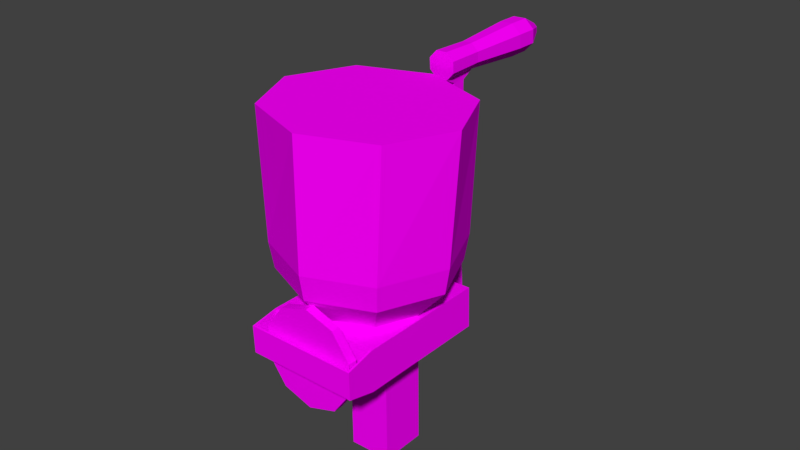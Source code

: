 # Source: Moedor.blend  (saved by Blender 2.79.0; exported with 4.5.12 LTS)
import bpy
from mathutils import Matrix  # noqa: F401  (used for matrix-valued properties, if any)

bpy.ops.wm.read_factory_settings(use_empty=True)
scene = bpy.context.scene
scene.name = 'Scene'

# ---- collections
col_collection_1 = bpy.data.collections.new('Collection 1'); scene.collection.children.link(col_collection_1)

# ---- images (referenced by path relative to the original .blend; pixels are not part of the script)
import os
ASSET_DIR = os.environ.get("B2B_ASSET_DIR", "")  # directory of the original .blend (textures are referenced by path, not embedded)
HERE = os.path.dirname(os.path.abspath(__file__))  # packed textures are extracted next to this script under _unpacked/

def load_image(name, relpath, width, height, colorspace="sRGB"):
    """Load a texture the original file referenced (path relative to the .blend, or extracted next to this script)."""
    p = next((c for c in (os.path.join(HERE, relpath), os.path.join(ASSET_DIR, relpath)) if relpath and os.path.exists(c)), "")
    if p:
        img = bpy.data.images.load(p, check_existing=True)
        img.name = name
    else:  # same state as the original file: an image datablock whose file is absent (Cycles renders it pink)
        img = bpy.data.images.new(name, width, height)
        img.source = "FILE"
        img.filepath = "//" + (relpath or name)
    img.colorspace_settings.name = colorspace
    return img
img_untitled = load_image('Untitled', '', 1024, 1024, 'sRGB')

# ---- materials (node trees are filled in below, after node groups)
mat_material = bpy.data.materials.new('Material')
mat_material.alpha_threshold = 0.0
mat_material.roughness = 0.5

# ---- material node trees
mat_material.use_nodes = True; mat_material.node_tree.nodes.clear()
_N = mat_material.node_tree.nodes; _L = mat_material.node_tree.links
n0 = _N.new('ShaderNodeOutputMaterial'); n0.name = 'Material Output'; n0.location = (109, 303)
n1 = _N.new('ShaderNodeBsdfDiffuse'); n1.name = 'Diffuse BSDF'; n1.location = (-164, 314)
n2 = _N.new('ShaderNodeTexImage'); n2.name = 'Image Texture'; n2.location = (-408, 328)
n2.width = 140
n2.image = img_untitled
_L.new(n2.outputs[0], n1.inputs[0])
_L.new(n1.outputs[0], n0.inputs[0])
n0.is_active_output = True

# ---- world
world_world = bpy.data.worlds.new('World'); scene.world = world_world
world_world.color = (0.05088, 0.05088, 0.05088)
world_world.use_sun_shadow = False
world_world.sun_shadow_jitter_overblur = 0.0
world_world.cycles.sampling_method = 'MANUAL'

# ---- meshes
me_cylinder_001 = bpy.data.meshes.new('Cylinder.001')
me_cylinder_001.from_pydata([(-0.07663, 0.239, -0.1114), (-0.07663, 0.2421, -0.008446), (-0.05177, 0.2287, -0.1114), (-0.04956, 0.2309, -0.008446), (-0.04147, 0.2038, -0.1114), (-0.03834, 0.2038, -0.008446), (-0.05177, 0.179, -0.1114), (-0.04956, 0.1768, -0.008446), (-0.07663, 0.1687, -0.1114), (-0.07663, 0.1655, -0.008446), (-0.1015, 0.179, -0.1114), (-0.1037, 0.1768, -0.008446), (-0.1118, 0.2038, -0.1114), (-0.1149, 0.2038, -0.008446), (-0.1015, 0.2287, -0.1114), (-0.1037, 0.2309, -0.008446), (-0.04537, 0.1615, -0.04131), (-0.04537, 0.1615, -0.07837), (-0.07559, 0.1497, -0.07837), (-0.07559, 0.1497, -0.04131), (0.1651, -0.3787, -0.07977), (0.1349, -0.3905, -0.07977), (-0.07663, 0.2507, -0.2769), (-0.04345, 0.237, -0.2769), (-0.02971, 0.2038, -0.2769), (-0.04345, 0.1707, -0.2769), (-0.07663, 0.1569, -0.2769), (-0.1098, 0.1707, -0.2769), (-0.1235, 0.2038, -0.2769), (-0.1098, 0.237, -0.2769), (-0.07663, 0.2507, -0.3357), (-0.04345, 0.237, -0.3357), (-0.02971, 0.2038, -0.3357), (-0.04345, 0.1707, -0.3357), (-0.07663, 0.1569, -0.3357), (-0.1098, 0.1707, -0.3357), (-0.1235, 0.2038, -0.3357), (-0.1098, 0.237, -0.3357), (-0.07663, 0.2206, -0.3942), (-0.06479, 0.2157, -0.3942), (-0.05988, 0.2038, -0.3942), (-0.06479, 0.192, -0.3942), (-0.07663, 0.1871, -0.3942), (-0.08847, 0.192, -0.3942), (-0.09338, 0.2038, -0.3942), (-0.08847, 0.2157, -0.3942), (0.1487, -0.3355, -0.03611), (0.1188, -0.3482, -0.03611), (0.1349, -0.3905, 0.07246), (0.1651, -0.3787, 0.07246), (0.1487, -0.3355, 0.07246), (0.1188, -0.3482, 0.07246), (0.1957, -0.2543, 0.1595), (0.1025, -0.2883, 0.1184), (0.06911, -0.1966, 0.03114), (0.2203, -0.1415, 0.0978), (0.283, -0.1187, 0.2587), (0.2203, -0.1415, 0.4197), (0.06911, -0.1966, 0.4863), (-0.08212, -0.2516, 0.4197), (-0.1448, -0.2744, 0.2587), (-0.08212, -0.2516, 0.0978), (0.2343, -0.2403, 0.2587), (0.1957, -0.2543, 0.358), (0.1025, -0.2883, 0.3991), (0.009241, -0.3222, 0.358), (-0.02938, -0.3363, 0.2587), (0.009241, -0.3222, 0.1595), (0.08446, -0.1681, -0.04066), (0.007271, -0.4391, 0.4384), (0.2918, -0.3305, 0.4384), (0.05428, -0.18, -0.04066), (-0.03337, -0.337, 0.4384), (0.03942, -0.0619, -0.07561), (0.2508, -0.2275, 0.4384), (0.2578, -0.2449, 0.5161), (0.08449, -0.2088, 0.4913), (0.01866, -0.2602, 0.4913), (-0.004363, -0.3405, 0.4913), (0.02421, -0.419, 0.4913), (0.09346, -0.4658, 0.4913), (0.177, -0.4628, 0.4913), (0.2428, -0.4114, 0.4913), (0.2658, -0.3311, 0.4913), (0.2372, -0.2526, 0.4913), (0.168, -0.2059, 0.4913), (0.08449, -0.2088, 0.4663), (0.01866, -0.2602, 0.4663), (-0.004363, -0.3405, 0.4663), (0.02421, -0.419, 0.4663), (0.09346, -0.4658, 0.4663), (0.177, -0.4628, 0.4663), (0.2428, -0.4114, 0.4663), (0.2658, -0.3311, 0.4663), (0.2372, -0.2526, 0.4663), (0.168, -0.2059, 0.4663), (0.1198, -0.4718, 0.1578), (0.2284, -0.4299, 0.1578), (0.3217, -0.6765, 0.1578), (0.2131, -0.7184, 0.2853), (0.2043, -0.0732, 0.08946), (0.04527, -0.1311, 0.01935), (0.2702, -0.04922, 0.2587), (0.2043, -0.0732, 0.428), (0.04527, -0.1311, 0.4981), (-0.1138, -0.189, 0.428), (-0.1797, -0.213, 0.2587), (-0.1138, -0.189, 0.08946), (0.1026, 0.2542, 0.08946), (-0.07185, 0.1907, 0.01935), (0.1748, 0.2805, 0.2587), (0.1026, 0.2542, 0.428), (-0.07185, 0.1907, 0.4981), (-0.2463, 0.1272, 0.428), (-0.3185, 0.1009, 0.2587), (-0.2463, 0.1272, 0.08946), (0.01183, -0.07237, -0.04521), (0.04231, -0.06127, -0.04521), (0.05166, -0.1809, -0.07285), (0.08216, -0.1698, -0.07285), (0.2467, -0.2291, 0.4384), (0.2508, -0.2275, 0.07246), (0.2876, -0.3321, 0.4384), (0.2918, -0.3305, 0.07246), (0.2284, -0.4299, 0.2854), (0.3217, -0.6765, 0.2853), (0.009062, -0.07338, -0.07561), (-0.03337, -0.337, 0.07246), (0.007271, -0.4391, 0.07246), (0.1198, -0.4718, 0.2854), (0.2131, -0.7184, 0.1578), (-0.000769, -0.417, 0.5161), (0.01143, -0.4374, 0.4384), (-0.02922, -0.3353, 0.4384), (-0.02891, -0.3493, 0.5161), (0.003816, -0.4165, 0.5119), (-0.025, -0.3469, 0.5119), (0.2849, -0.3131, 0.5161), (0.281, -0.3157, 0.512), (0.2527, -0.2458, 0.512)], [], [(0, 1, 3, 2), (2, 3, 5, 4), (4, 5, 7, 6), (6, 7, 16, 17), (8, 9, 11, 10), (10, 11, 13, 12), (3, 1, 15, 13, 11, 9, 7, 5), (12, 13, 15, 14), (14, 15, 1, 0), (4, 6, 25, 24), (71, 118, 21, 47), (9, 8, 18, 19), (8, 6, 17, 18), (7, 9, 19, 16), (126, 73, 119, 118), (16, 19, 116, 117), (119, 68, 46, 20), (24, 25, 33, 32), (10, 12, 28, 27), (6, 8, 26, 25), (12, 14, 29, 28), (2, 4, 24, 23), (8, 10, 27, 26), (14, 0, 22, 29), (0, 2, 23, 22), (36, 37, 45, 44), (22, 23, 31, 30), (29, 22, 30, 37), (27, 28, 36, 35), (25, 26, 34, 33), (23, 24, 32, 31), (28, 29, 37, 36), (26, 27, 35, 34), (38, 39, 40, 41, 42, 43, 44, 45), (34, 35, 43, 42), (32, 33, 41, 40), (30, 31, 39, 38), (37, 30, 38, 45), (35, 36, 44, 43), (33, 34, 42, 41), (31, 32, 40, 39), (21, 20, 49, 48), (47, 21, 48, 51), (46, 47, 51, 50), (20, 46, 50, 49), (58, 59, 65, 64), (57, 58, 64, 63), (60, 61, 67, 66), (56, 57, 63, 62), (69, 128, 96, 129), (61, 54, 53, 67), (59, 60, 66, 65), (61, 60, 106, 107), (54, 55, 52, 53), (55, 56, 62, 52), (116, 126, 118, 71), (128, 69, 72, 127), (18, 17, 73, 126), (123, 70, 124, 97), (121, 120, 74), (133, 127, 72), (132, 122, 120, 133), (123, 50, 121), (50, 51, 121), (70, 123, 121, 74), (117, 116, 71, 68), (131, 69, 132, 135), (80, 79, 89, 90), (77, 76, 86, 87), (84, 83, 93, 94), (81, 80, 90, 91), (78, 77, 87, 88), (85, 84, 94, 95), (82, 81, 91, 92), (79, 78, 88, 89), (76, 85, 95, 86), (83, 82, 92, 93), (77, 78, 79, 80, 81, 82, 83, 84, 85, 76), (87, 86, 95, 94, 93, 92, 91, 90, 89, 88), (97, 124, 125, 98), (129, 96, 130, 99), (48, 49, 97), (128, 48, 97, 96), (132, 69, 129), (96, 97, 98, 130), (104, 103, 111, 112), (58, 57, 103, 104), (54, 61, 107, 101), (59, 58, 104, 105), (56, 55, 100, 102), (60, 59, 105, 106), (55, 54, 101, 100), (57, 56, 102, 103), (108, 109, 115, 114), (102, 100, 108, 110), (107, 106, 114, 115), (105, 104, 112, 113), (103, 102, 110, 111), (100, 101, 109, 108), (101, 107, 115, 109), (106, 105, 113, 114), (118, 119, 20, 21), (68, 71, 47, 46), (49, 123, 97), (73, 117, 68, 119), (49, 50, 123), (70, 122, 124), (124, 129, 99, 125), (98, 125, 99, 130), (122, 132, 129, 124), (51, 128, 127, 121), (120, 121, 127, 133), (51, 48, 128), (136, 139, 138, 135), (134, 75, 139, 136), (137, 138, 122, 70), (19, 18, 126, 116), (17, 16, 117, 73), (72, 69, 131, 134), (72, 134, 136, 133), (132, 133, 136, 135), (74, 120, 139, 75), (122, 138, 139, 120), (74, 75, 137, 70), (135, 138, 137, 131), (131, 137, 75, 134), (110, 108, 114, 113), (111, 110, 113, 112)])
_uv = me_cylinder_001.uv_layers.new(name='UVMap')
_uv.uv.foreach_set('vector', [0.2535, 0.7037, 0.3388, 0.703, 0.3385, 0.7267, 0.2531, 0.7275, 0.2531, 0.7275, 0.3385, 0.7267, 0.338, 0.7502, 0.2534, 0.7513, 0.2534, 0.7513, 0.338, 0.7502, 0.3374, 0.7722, 0.2543, 0.7752, 0.2543, 0.7752, 0.3374, 0.7722, 0.3084, 0.784, 0.2878, 0.7835, 0.2535, 0.8071, 0.3388, 0.8107, 0.3387, 0.8347, 0.2516, 0.8312, 0.2516, 0.8312, 0.3387, 0.8347, 0.3382, 0.8591, 0.2503, 0.8553, 0.5929, 0.3362, 0.584, 0.3273, 0.584, 0.3148, 0.5929, 0.3059, 0.6054, 0.3059, 0.6143, 0.3148, 0.6143, 0.3273, 0.6054, 0.3362, 0.2503, 0.8553, 0.3382, 0.8591, 0.3371, 0.884, 0.2497, 0.8794, 0.2548, 0.6803, 0.3387, 0.6792, 0.3388, 0.703, 0.2535, 0.7037, 0.2534, 0.7513, 0.2543, 0.7752, 0.1108, 0.772, 0.1115, 0.747, 0.2808, 0.5543, 0.2785, 0.5298, 0.4876, 0.4788, 0.4762, 0.5374, 0.3388, 0.8107, 0.2535, 0.8071, 0.2886, 0.7994, 0.3069, 0.7986, 0.2535, 0.8071, 0.2543, 0.7752, 0.2878, 0.7835, 0.2886, 0.7994, 0.3374, 0.7722, 0.3388, 0.8107, 0.3069, 0.7986, 0.3084, 0.784, 0.1877, 0.6297, 0.1883, 0.604, 0.2814, 0.6047, 0.2789, 0.6321, 0.0006153, 0.5754, 0.00116, 0.5502, 0.1891, 0.5542, 0.1893, 0.5799, 0.2814, 0.6047, 0.2814, 0.5795, 0.4757, 0.5785, 0.4821, 0.6328, 0.1115, 0.747, 0.1108, 0.772, 0.07341, 0.7708, 0.07324, 0.7491, 0.2516, 0.8312, 0.2503, 0.8553, 0.09988, 0.853, 0.1054, 0.8239, 0.2543, 0.7752, 0.2535, 0.8071, 0.1089, 0.797, 0.1108, 0.772, 0.2503, 0.8553, 0.2497, 0.8794, 0.09247, 0.8866, 0.09988, 0.853, 0.2531, 0.7275, 0.2534, 0.7513, 0.1115, 0.747, 0.1109, 0.7203, 0.2535, 0.8071, 0.2516, 0.8312, 0.1054, 0.8239, 0.1089, 0.797, 0.2548, 0.6803, 0.2535, 0.7037, 0.1089, 0.6913, 0.1066, 0.6593, 0.2535, 0.7037, 0.2531, 0.7275, 0.1109, 0.7203, 0.1089, 0.6913, 0.0542, 0.8378, 0.03652, 0.8644, 0.0003407, 0.8109, 0.00937, 0.8021, 0.1089, 0.6913, 0.1109, 0.7203, 0.07004, 0.7262, 0.06293, 0.7009, 0.1066, 0.6593, 0.1089, 0.6913, 0.06293, 0.7009, 0.0491, 0.67, 0.1054, 0.8239, 0.09988, 0.853, 0.0542, 0.8378, 0.0647, 0.8144, 0.1108, 0.772, 0.1089, 0.797, 0.07072, 0.7923, 0.07341, 0.7708, 0.1109, 0.7203, 0.1115, 0.747, 0.07324, 0.7491, 0.07004, 0.7262, 0.09988, 0.853, 0.09247, 0.8866, 0.03652, 0.8644, 0.0542, 0.8378, 0.1089, 0.797, 0.1054, 0.8239, 0.0647, 0.8144, 0.07072, 0.7923, 0.241, 0.4603, 0.241, 0.4658, 0.2371, 0.4697, 0.2316, 0.4697, 0.2278, 0.4658, 0.2278, 0.4603, 0.2316, 0.4564, 0.2371, 0.4564, 0.07072, 0.7923, 0.0647, 0.8144, 0.01537, 0.7913, 0.01866, 0.7797, 0.07324, 0.7491, 0.07341, 0.7708, 0.01964, 0.7677, 0.01848, 0.7557, 0.06293, 0.7009, 0.07004, 0.7262, 0.01516, 0.7437, 0.009462, 0.7323, 0.0491, 0.67, 0.06293, 0.7009, 0.009462, 0.7323, 0.0009331, 0.7221, 0.0647, 0.8144, 0.0542, 0.8378, 0.00937, 0.8021, 0.01537, 0.7913, 0.07341, 0.7708, 0.07072, 0.7923, 0.01866, 0.7797, 0.01964, 0.7677, 0.07004, 0.7262, 0.07324, 0.7491, 0.01848, 0.7557, 0.01516, 0.7437, 0.4818, 0.6587, 0.4821, 0.6328, 0.5882, 0.6053, 0.5957, 0.6356, 0.4762, 0.5374, 0.4876, 0.4788, 0.5957, 0.5371, 0.5879, 0.5605, 0.4757, 0.5785, 0.4762, 0.5374, 0.5879, 0.5605, 0.5854, 0.5805, 0.4821, 0.6328, 0.4757, 0.5785, 0.5854, 0.5805, 0.5882, 0.6053, 0.1726, 0.1634, 0.1726, 0.1089, 0.2271, 0.1089, 0.2271, 0.1634, 0.1726, 0.2392, 0.1726, 0.1634, 0.2271, 0.1634, 0.2271, 0.2392, 0.1726, 0.05486, 0.1726, 0.0003407, 0.2271, 0.0003408, 0.2271, 0.05486, 0.1726, 0.2938, 0.1726, 0.2392, 0.2271, 0.2392, 0.2271, 0.2938, 0.8231, 0.5439, 0.8231, 0.8243, 0.7538, 0.7757, 0.7538, 0.678, 0.1726, 0.4781, 0.1726, 0.4023, 0.2271, 0.4023, 0.2271, 0.4781, 0.1726, 0.1089, 0.1726, 0.05486, 0.2271, 0.05486, 0.2271, 0.1089, 0.1726, 0.0003407, 0.1726, 0.05486, 0.1431, 0.05486, 0.1431, 0.0003407, 0.1726, 0.4023, 0.1726, 0.3478, 0.2271, 0.3478, 0.2271, 0.4023, 0.1726, 0.3478, 0.1726, 0.2938, 0.2271, 0.2938, 0.2271, 0.3478, 0.1891, 0.5542, 0.189, 0.5302, 0.2785, 0.5298, 0.2808, 0.5543, 0.9391, 0.0003411, 0.9391, 0.2939, 0.8572, 0.2939, 0.8572, 0.0003407, 0.0006587, 0.6299, 0.0003407, 0.6045, 0.1883, 0.604, 0.1877, 0.6297, 0.5963, 0.8247, 0.5963, 0.5443, 0.6671, 0.6781, 0.6671, 0.7758, 0.5833, 0.2289, 0.2913, 0.2321, 0.2913, 0.2288, 0.2913, 0.4522, 0.5833, 0.4556, 0.2913, 0.4555, 0.7737, 0.4557, 0.584, 0.4257, 0.6536, 0.396, 0.6979, 0.3949, 0.4954, 0.228, 0.5329, 0.1272, 0.5843, 0.2271, 0.5329, 0.1272, 0.532, 0.1031, 0.5843, 0.2271, 0.9063, 0.5411, 0.9063, 0.8346, 0.8238, 0.8346, 0.8238, 0.5411, 0.1893, 0.5799, 0.1891, 0.5542, 0.2808, 0.5543, 0.2814, 0.5795, 0.8227, 0.4788, 0.8231, 0.5439, 0.8198, 0.5439, 0.8194, 0.4823, 0.555, 0.6826, 0.5242, 0.6748, 0.5241, 0.6637, 0.5609, 0.6734, 0.4724, 0.7069, 0.4719, 0.7389, 0.4614, 0.7431, 0.4613, 0.7035, 0.5245, 0.7729, 0.5549, 0.7632, 0.5614, 0.772, 0.5247, 0.784, 0.5738, 0.7071, 0.555, 0.6826, 0.5609, 0.6734, 0.584, 0.7035, 0.4926, 0.6831, 0.4724, 0.7069, 0.4613, 0.7035, 0.4862, 0.6735, 0.4931, 0.7633, 0.5245, 0.7729, 0.5247, 0.784, 0.4871, 0.7728, 0.5737, 0.738, 0.5738, 0.7071, 0.584, 0.7035, 0.584, 0.7414, 0.5242, 0.6748, 0.4926, 0.6831, 0.4862, 0.6735, 0.5241, 0.6637, 0.4719, 0.7389, 0.4931, 0.7633, 0.4871, 0.7728, 0.4614, 0.7431, 0.5549, 0.7632, 0.5737, 0.738, 0.584, 0.7414, 0.5614, 0.772, 0.4724, 0.7069, 0.4929, 0.6836, 0.5242, 0.6754, 0.5547, 0.6831, 0.5732, 0.7073, 0.5731, 0.7379, 0.5545, 0.7627, 0.5245, 0.7722, 0.4935, 0.7628, 0.4719, 0.7389, 0.4613, 0.7035, 0.4614, 0.7431, 0.4382, 0.7752, 0.4006, 0.7875, 0.3629, 0.7753, 0.3396, 0.7434, 0.3395, 0.7038, 0.3627, 0.6717, 0.4003, 0.6593, 0.438, 0.6715, 0.4344, 0.9997, 0.3395, 0.9997, 0.3395, 0.7882, 0.4344, 0.7882, 0.4351, 0.7882, 0.53, 0.7882, 0.53, 0.9997, 0.4351, 0.9996, 0.4957, 0.1029, 0.4958, 0.1271, 0.4393, 0.1573, 0.4961, 0.001239, 0.4957, 0.1029, 0.4393, 0.1573, 0.4393, 0.07065, 0.8198, 0.5439, 0.8231, 0.5439, 0.7538, 0.678, 0.4393, 0.07065, 0.4393, 0.1573, 0.2278, 0.1561, 0.2278, 0.06948, 0.1431, 0.1634, 0.1431, 0.2392, 0.0003407, 0.2392, 0.0003408, 0.1634, 0.1726, 0.1634, 0.1726, 0.2392, 0.1431, 0.2392, 0.1431, 0.1634, 0.1726, 0.4023, 0.1726, 0.4781, 0.1431, 0.4781, 0.1431, 0.4023, 0.1726, 0.1089, 0.1726, 0.1634, 0.1431, 0.1634, 0.1431, 0.1089, 0.1726, 0.2938, 0.1726, 0.3478, 0.1431, 0.3478, 0.1431, 0.2938, 0.1726, 0.05486, 0.1726, 0.1089, 0.1431, 0.1089, 0.1431, 0.05486, 0.1726, 0.3478, 0.1726, 0.4023, 0.1431, 0.4023, 0.1431, 0.3478, 0.1726, 0.2392, 0.1726, 0.2938, 0.1431, 0.2938, 0.1431, 0.2392, 0.777, 0.007676, 0.8565, 0.09793, 0.8565, 0.2182, 0.777, 0.2981, 0.1431, 0.2938, 0.1431, 0.3478, 0.0003407, 0.3478, 0.0003407, 0.2938, 0.1431, 0.0003407, 0.1431, 0.05486, 0.0003408, 0.05486, 0.0003408, 0.0003407, 0.1431, 0.1089, 0.1431, 0.1634, 0.0003408, 0.1634, 0.0003408, 0.1089, 0.1431, 0.2392, 0.1431, 0.2938, 0.0003407, 0.2938, 0.0003407, 0.2392, 0.1431, 0.3478, 0.1431, 0.4023, 0.0003407, 0.4023, 0.0003407, 0.3478, 0.1431, 0.4023, 0.1431, 0.4781, 0.0003407, 0.4781, 0.0003407, 0.4023, 0.1431, 0.05486, 0.1431, 0.1089, 0.0003408, 0.1089, 0.0003408, 0.05486, 0.2789, 0.6321, 0.2814, 0.6047, 0.4821, 0.6328, 0.4818, 0.6587, 0.2814, 0.5795, 0.2808, 0.5543, 0.4762, 0.5374, 0.4757, 0.5785, 0.4958, 0.1271, 0.4954, 0.228, 0.4393, 0.1573, 0.1883, 0.604, 0.1893, 0.5799, 0.2814, 0.5795, 0.2814, 0.6047, 0.4958, 0.1271, 0.5329, 0.1272, 0.4954, 0.228, 0.5963, 0.5443, 0.5997, 0.5442, 0.6671, 0.6781, 0.907, 0.4788, 0.9936, 0.4794, 0.9936, 0.6908, 0.907, 0.6903, 0.8611, 0.358, 0.8611, 0.4557, 0.7744, 0.4557, 0.7744, 0.358, 0.5997, 0.5442, 0.8198, 0.5439, 0.7538, 0.678, 0.6671, 0.6781, 0.532, 0.1031, 0.4961, 0.001239, 0.5843, 0.0003407, 0.5843, 0.2271, 0.2913, 0.2321, 0.5833, 0.2289, 0.5833, 0.4556, 0.2913, 0.4522, 0.532, 0.1031, 0.4957, 0.1029, 0.4961, 0.001239, 0.6974, 0.38, 0.6494, 0.381, 0.6082, 0.3576, 0.7737, 0.3369, 0.2282, 0.4557, 0.2278, 0.2287, 0.2311, 0.2324, 0.2316, 0.4524, 0.5965, 0.4803, 0.5998, 0.4837, 0.5997, 0.5442, 0.5963, 0.5443, 0.00116, 0.5502, 0.002243, 0.5214, 0.189, 0.5302, 0.1891, 0.5542, 0.0003407, 0.6045, 0.0006153, 0.5754, 0.1893, 0.5799, 0.1883, 0.604, 0.8572, 0.2939, 0.9391, 0.2939, 0.9216, 0.3562, 0.8669, 0.3562, 0.2913, 0.4555, 0.2282, 0.4557, 0.2316, 0.4524, 0.2913, 0.4522, 0.7737, 0.4557, 0.6979, 0.3949, 0.6974, 0.38, 0.7737, 0.3369, 0.2913, 0.2288, 0.2913, 0.2321, 0.2311, 0.2324, 0.2278, 0.2287, 0.584, 0.4257, 0.6082, 0.3576, 0.6494, 0.381, 0.6536, 0.396, 0.8238, 0.5411, 0.8377, 0.4788, 0.8923, 0.4788, 0.9063, 0.5411, 0.8194, 0.4823, 0.5998, 0.4837, 0.5965, 0.4803, 0.8227, 0.4788, 0.9616, 0.6941, 0.9616, 0.938, 0.907, 0.9362, 0.907, 0.6915, 0.6645, 0.0003407, 0.777, 0.007676, 0.777, 0.2981, 0.6645, 0.2908, 0.585, 0.08022, 0.6645, 0.0003407, 0.6645, 0.2908, 0.585, 0.2005])
me_cylinder_001.materials.append(mat_material)
me_cylinder_001.use_remesh_preserve_volume = False
me_cylinder_001.use_remesh_preserve_attributes = False
me_cylinder_001.use_mirror_vertex_groups = False
me_cylinder_001.update()

# ---- objects
ob_cylinder = bpy.data.objects.new('Cylinder', me_cylinder_001)

# ---- transforms, parenting, visibility, modifiers, constraints
ob_cylinder.location = (-1.189, -2.653, 0.7525)
ob_cylinder.rotation_euler = (1.571, 0.3491, 0.0)
ob_cylinder.lineart.crease_threshold = 0.0

# ---- collection membership
col_collection_1.objects.link(ob_cylinder)

# ---- scene / render settings (as saved in the file)
scene.frame_start = 1; scene.frame_end = 250; scene.frame_set(1)
scene.render.engine = 'CYCLES'
scene.render.resolution_percentage = 50
scene.render.dither_intensity = 0.0
scene.cycles.use_denoising = False
scene.cycles.samples = 128
scene.cycles.sampling_pattern = 'TABULATED_SOBOL'
scene.cycles.use_adaptive_sampling = False
scene.cycles.use_light_tree = False
scene.cycles.blur_glossy = 0.0
scene.cycles.sample_clamp_indirect = 0.0
scene.view_settings.view_transform = 'Standard'
bpy.context.view_layer.update()

# ---- added for rendering (the .blend has no active camera and no usable light): camera, sun
cam_auto = bpy.data.cameras.new('AutoCamera')
cam_auto.lens = 50.0
cam_auto.sensor_width = 36.0
cam_auto.clip_end = 1000.0
ob_auto_camera = bpy.data.objects.new('AutoCamera', cam_auto)
scene.collection.objects.link(ob_auto_camera)
ob_auto_camera.location = (0.35556, -4.65585, 1.84065)
ob_auto_camera.rotation_euler = (1.09748, -7.21219e-08, 0.694738)
scene.camera = ob_auto_camera
light_auto_sun = bpy.data.lights.new('AutoSun', 'SUN')
light_auto_sun.energy = 3.0
light_auto_sun.angle = 0.0523599
ob_auto_sun = bpy.data.objects.new('AutoSun', light_auto_sun)
scene.collection.objects.link(ob_auto_sun)
ob_auto_sun.rotation_euler = (0.872665, 0.174533, 0.523599)
bpy.context.view_layer.update()
